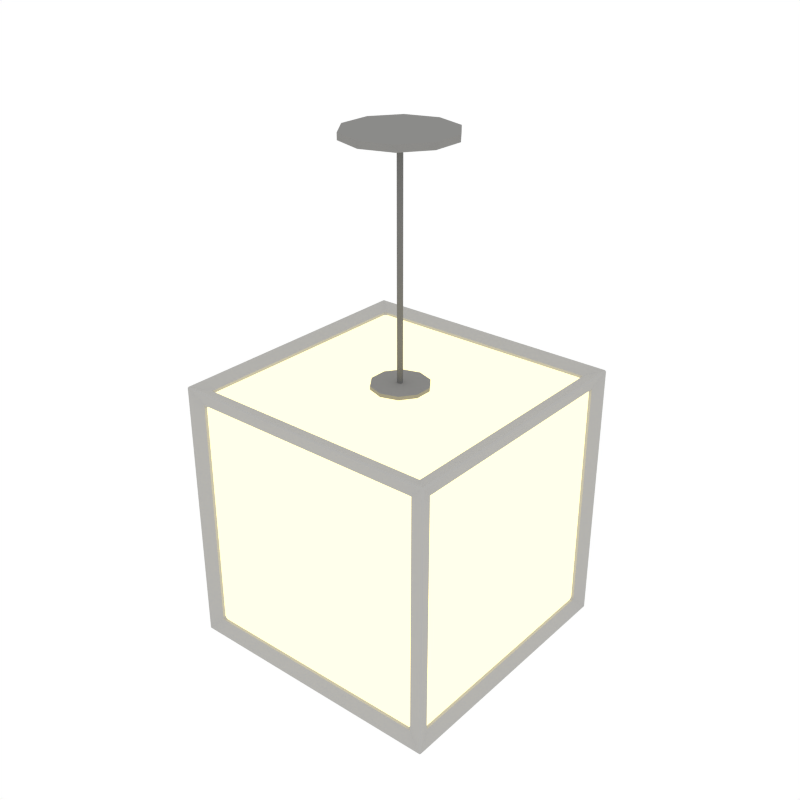 # Source: Light_Cube.blend  (saved by Blender 2.79.0; exported with 4.5.12 LTS)
import bpy
from mathutils import Matrix  # noqa: F401  (used for matrix-valued properties, if any)

bpy.ops.wm.read_factory_settings(use_empty=True)
scene = bpy.context.scene
scene.name = 'Scene'

# ---- collections
col_collection_1 = bpy.data.collections.new('Collection 1'); scene.collection.children.link(col_collection_1)

# ---- materials (node trees are filled in below, after node groups)
mat_grey = bpy.data.materials.new('Grey')
mat_grey.alpha_threshold = 0.0
mat_grey.diffuse_color = (0.2598, 0.2571, 0.2492, 1.0)
mat_grey.roughness = 0.5
mat_light = bpy.data.materials.new('Light')
mat_light.alpha_threshold = 0.0
mat_light.roughness = 0.5
mat_lightmetal = bpy.data.materials.new('LightMetal')
mat_lightmetal.alpha_threshold = 0.0
mat_lightmetal.diffuse_color = (0.1734, 0.1734, 0.1734, 1.0)
mat_lightmetal.roughness = 0.5
mat_white = bpy.data.materials.new('White')
mat_white.alpha_threshold = 0.0
mat_white.diffuse_color = (0.448, 0.4433, 0.4294, 1.0)
mat_white.roughness = 0.5

# ---- node groups
ng_auto_smooth = bpy.data.node_groups.new('Auto Smooth', 'GeometryNodeTree')
_s = ng_auto_smooth.interface.new_socket(name='Geometry', in_out='OUTPUT', socket_type='NodeSocketGeometry')
_s = ng_auto_smooth.interface.new_socket(name='Geometry', in_out='INPUT', socket_type='NodeSocketGeometry')
_s = ng_auto_smooth.interface.new_socket(name='Angle', in_out='INPUT', socket_type='NodeSocketFloat')
_s.subtype = 'ANGLE'
_s.min_value = 0.0
_s.max_value = 3.142
ng_auto_smooth.is_modifier = True
_N = ng_auto_smooth.nodes; _L = ng_auto_smooth.links
n0 = _N.new('NodeGroupOutput'); n0.name = 'Group Output'; n0.location = (480, -100)
n1 = _N.new('NodeGroupInput'); n1.name = 'Group Input'; n1.location = (-420, -300)
n2 = _N.new('NodeGroupInput'); n2.name = 'Group Input.001'; n2.location = (-60, -100)
n3 = _N.new('GeometryNodeSetShadeSmooth'); n3.name = 'Set Shade Smooth'; n3.location = (120, -100)
n3.domain = 'EDGE'
n4 = _N.new('GeometryNodeSetShadeSmooth'); n4.name = 'Set Shade Smooth.001'; n4.location = (300, -100)
n5 = _N.new('GeometryNodeInputMeshEdgeAngle'); n5.name = 'Edge Angle'; n5.location = (-420, -220)
n6 = _N.new('GeometryNodeInputEdgeSmooth'); n6.name = 'Is Edge Smooth'; n6.location = (-60, -160)
n7 = _N.new('GeometryNodeInputShadeSmooth'); n7.name = 'Is Face Smooth'; n7.location = (-240, -340)
n8 = _N.new('FunctionNodeBooleanMath'); n8.name = 'Boolean Math'; n8.location = (-60, -220)
n9 = _N.new('FunctionNodeCompare'); n9.name = 'Compare'; n9.location = (-240, -180)
n9.operation = 'LESS_EQUAL'
_L.new(n5.outputs[0], n9.inputs[0])
_L.new(n4.outputs[0], n0.inputs[0])
_L.new(n1.outputs[1], n9.inputs[1])
_L.new(n9.outputs[0], n8.inputs[0])
_L.new(n7.outputs[0], n8.inputs[1])
_L.new(n2.outputs[0], n3.inputs[0])
_L.new(n6.outputs[0], n3.inputs[1])
_L.new(n3.outputs[0], n4.inputs[0])
_L.new(n8.outputs[0], n3.inputs[2])
n0.is_active_output = True

# ---- material node trees
mat_light.use_nodes = True; mat_light.node_tree.nodes.clear()
_N = mat_light.node_tree.nodes; _L = mat_light.node_tree.links
n0 = _N.new('ShaderNodeOutputMaterial'); n0.name = 'Material Output'; n0.location = (300, 300)
n1 = _N.new('ShaderNodeEmission'); n1.name = 'Emission'; n1.location = (10, 300)
n1.inputs[0].default_value = (0.8, 0.6919, 0.3367, 1.0)
n1.inputs[1].default_value = 2.5
_L.new(n1.outputs[0], n0.inputs[0])
n0.is_active_output = True

# ---- world
world_world = bpy.data.worlds.new('World'); scene.world = world_world
world_world.color = (1.0, 1.0, 1.0)
world_world.use_sun_shadow = False
world_world.sun_shadow_jitter_overblur = 0.0
world_world.cycles.sampling_method = 'NONE'
world_world.cycles.sample_map_resolution = 256

# ---- meshes
me_cylinder_052 = bpy.data.meshes.new('Cylinder.052')
me_cylinder_052.from_pydata([(0.0, 0.1096, -0.01165), (0.0, 0.1096, 0.001518), (0.06445, 0.0887, -0.01165), (0.06445, 0.0887, 0.001518), (0.1043, 0.03388, -0.01165), (0.1043, 0.03388, 0.001518), (0.1043, -0.03388, -0.01165), (0.1043, -0.03388, 0.001518), (0.06445, -0.0887, -0.01165), (0.06445, -0.0887, 0.001518), (-9.585e-09, -0.1096, -0.01165), (-9.585e-09, -0.1096, 0.001518), (-0.06445, -0.0887, -0.01165), (-0.06445, -0.0887, 0.001518), (-0.1043, -0.03388, -0.01165), (-0.1043, -0.03388, 0.001518), (-0.1043, 0.03388, -0.01165), (-0.1043, 0.03388, 0.001518), (-0.06445, 0.0887, -0.01165), (-0.06445, 0.0887, 0.001518), (-0.004096, -0.004096, -0.01123), (-0.005793, 5.027e-10, -0.01123), (-0.004096, 0.004096, -0.01123), (-1.463e-09, 0.005793, -0.01123), (-0.004096, 0.004096, -0.5232), (-0.005793, 5.027e-10, -0.5232), (-0.004096, -0.004096, -0.5232), (-1.97e-09, -0.005793, -0.5232), (0.004096, -0.004096, -0.5232), (0.005793, 1.804e-10, -0.5232), (0.004096, 0.004096, -0.5232), (-1.463e-09, 0.005793, -0.5232), (-1.97e-09, -0.005793, -0.01123), (0.004096, -0.004096, -0.01123), (0.005793, 1.804e-10, -0.01123), (0.004096, 0.004096, -0.01123), (0.001831, 0.05823, -0.5026), (0.001831, 0.05823, -0.4784), (0.03664, 0.04692, -0.5026), (0.03664, 0.04692, -0.4784), (0.05816, 0.01731, -0.5026), (0.05816, 0.01731, -0.4784), (0.05816, -0.01929, -0.5026), (0.05816, -0.01929, -0.4784), (0.03664, -0.04891, -0.5026), (0.03664, -0.04891, -0.4784), (0.001831, -0.06022, -0.5026), (0.001831, -0.06022, -0.4784), (-0.03298, -0.04891, -0.5026), (-0.03298, -0.04891, -0.4784), (-0.05449, -0.01929, -0.5026), (-0.05449, -0.01929, -0.4784), (-0.05449, 0.01731, -0.5026), (-0.05449, 0.01731, -0.4784), (-0.03298, 0.04692, -0.5026), (-0.03298, 0.04692, -0.4784), (-0.2555, -0.2555, -1.002), (-0.2506, -0.2555, -1.007), (-0.2555, -0.2506, -1.007), (-0.2819, -0.2793, -1.031), (-0.2793, -0.2793, -1.034), (-0.2793, -0.2819, -1.031), (-0.2555, -0.2506, -0.4963), (-0.2506, -0.2555, -0.4963), (-0.2555, -0.2555, -0.5012), (-0.2793, -0.2819, -0.4725), (-0.2793, -0.2793, -0.47), (-0.2819, -0.2793, -0.4725), (-0.2555, 0.2506, -1.007), (-0.2506, 0.2555, -1.007), (-0.2555, 0.2555, -1.002), (-0.2793, 0.2819, -1.031), (-0.2793, 0.2793, -1.034), (-0.2819, 0.2793, -1.031), (-0.2555, 0.2555, -0.5012), (-0.2506, 0.2555, -0.4963), (-0.2555, 0.2506, -0.4963), (-0.2793, 0.2793, -0.47), (-0.2793, 0.2819, -0.4725), (-0.2819, 0.2793, -0.4725), (0.2555, -0.2506, -1.007), (0.2506, -0.2555, -1.007), (0.2555, -0.2555, -1.002), (0.2793, -0.2819, -1.031), (0.2793, -0.2793, -1.034), (0.2819, -0.2793, -1.031), (0.2555, -0.2555, -0.5012), (0.2506, -0.2555, -0.4963), (0.2555, -0.2506, -0.4963), (0.2793, -0.2793, -0.47), (0.2793, -0.2819, -0.4725), (0.2819, -0.2793, -0.4725), (0.2506, 0.2555, -1.007), (0.2555, 0.2506, -1.007), (0.2555, 0.2555, -1.002), (0.2819, 0.2793, -1.031), (0.2793, 0.2793, -1.034), (0.2793, 0.2819, -1.031), (0.2555, 0.2555, -0.5012), (0.2555, 0.2506, -0.4963), (0.2506, 0.2555, -0.4963), (0.2793, 0.2793, -0.47), (0.2819, 0.2793, -0.4725), (0.2793, 0.2819, -0.4725), (-0.266, -0.2429, -0.9997), (-0.2709, -0.2493, -1.001), (-0.266, -0.2479, -0.9948), (-0.2709, -0.2493, -0.5025), (-0.266, -0.2429, -0.504), (-0.266, -0.2479, -0.5089), (-0.2709, 0.2493, -0.5025), (-0.266, 0.2479, -0.5089), (-0.266, 0.2429, -0.504), (-0.2709, 0.2493, -1.001), (-0.266, 0.2429, -0.9997), (-0.266, 0.2479, -0.9948), (-0.2429, 0.266, -0.9997), (-0.2493, 0.2709, -1.001), (-0.2479, 0.266, -0.9948), (-0.2493, 0.2709, -0.5025), (-0.2429, 0.266, -0.504), (-0.2479, 0.266, -0.5089), (0.2493, 0.2709, -0.5025), (0.2479, 0.266, -0.5089), (0.2429, 0.266, -0.504), (0.2493, 0.2709, -1.001), (0.2429, 0.266, -0.9997), (0.2479, 0.266, -0.9948), (0.266, 0.2429, -0.9997), (0.2709, 0.2493, -1.001), (0.266, 0.2479, -0.9948), (0.2709, 0.2493, -0.5025), (0.266, 0.2429, -0.504), (0.266, 0.2479, -0.5089), (0.2709, -0.2493, -0.5025), (0.266, -0.2479, -0.5089), (0.266, -0.2429, -0.504), (0.2709, -0.2493, -1.001), (0.266, -0.2429, -0.9997), (0.266, -0.2479, -0.9948), (0.2429, -0.266, -0.9997), (0.2493, -0.2709, -1.001), (0.2479, -0.266, -0.9948), (0.2493, -0.2709, -0.5025), (0.2429, -0.266, -0.504), (0.2479, -0.266, -0.5089), (-0.2493, -0.2709, -0.5025), (-0.2479, -0.266, -0.5089), (-0.2429, -0.266, -0.504), (-0.2493, -0.2709, -1.001), (-0.2429, -0.266, -0.9997), (-0.2479, -0.266, -0.9948), (-0.2479, 0.2429, -1.018), (-0.2493, 0.2493, -1.023), (-0.2429, 0.2479, -1.018), (0.2493, 0.2493, -1.023), (0.2479, 0.2429, -1.018), (0.2429, 0.2479, -1.018), (0.2493, -0.2493, -1.023), (0.2429, -0.2479, -1.018), (0.2479, -0.2429, -1.018), (-0.2493, -0.2493, -1.023), (-0.2479, -0.2429, -1.018), (-0.2429, -0.2479, -1.018), (0.2479, 0.2429, -0.4858), (0.2493, 0.2493, -0.4809), (0.2429, 0.2479, -0.4858), (-0.2493, 0.2493, -0.4809), (-0.2479, 0.2429, -0.4858), (-0.2429, 0.2479, -0.4858), (-0.2493, -0.2493, -0.4809), (-0.2429, -0.2479, -0.4858), (-0.2479, -0.2429, -0.4858), (0.2493, -0.2493, -0.4809), (0.2479, -0.2429, -0.4858), (0.2429, -0.2479, -0.4858), (-0.266, -0.266, -1.018), (-0.266, -0.266, -0.4859), (-0.266, 0.266, -1.018), (-0.266, 0.266, -0.4859), (0.266, -0.266, -1.018), (0.266, -0.266, -0.4859), (0.266, 0.266, -1.018), (0.266, 0.266, -0.4859)], [], [(0, 1, 3, 2), (2, 3, 5, 4), (4, 5, 7, 6), (6, 7, 9, 8), (8, 9, 11, 10), (10, 11, 13, 12), (12, 13, 15, 14), (14, 15, 17, 16), (3, 1, 19, 17, 15, 13, 11, 9, 7, 5), (16, 17, 19, 18), (18, 19, 1, 0), (0, 2, 4, 6, 8, 10, 12, 14, 16, 18), (28, 29, 34, 33), (25, 26, 20, 21), (27, 28, 33, 32), (35, 23, 22, 21, 20, 32, 33, 34), (31, 24, 22, 23), (30, 29, 28, 27, 26, 25, 24, 31), (30, 31, 23, 35), (26, 27, 32, 20), (24, 25, 21, 22), (29, 30, 35, 34), (36, 37, 39, 38), (38, 39, 41, 40), (40, 41, 43, 42), (42, 43, 45, 44), (44, 45, 47, 46), (46, 47, 49, 48), (48, 49, 51, 50), (50, 51, 53, 52), (39, 37, 55, 53, 51, 49, 47, 45, 43, 41), (52, 53, 55, 54), (54, 55, 37, 36), (36, 38, 40, 42, 44, 46, 48, 50, 52, 54), (147, 151, 56, 64), (153, 161, 60, 72), (168, 172, 62, 76), (146, 143, 90, 65), (118, 121, 74, 70), (119, 117, 71, 78), (150, 140, 81, 57), (107, 105, 59, 67), (126, 116, 69, 92), (117, 125, 97, 71), (166, 169, 75, 100), (167, 165, 101, 77), (130, 133, 98, 94), (131, 129, 95, 102), (154, 157, 92, 69), (155, 153, 72, 96), (125, 122, 103, 97), (174, 164, 99, 88), (165, 173, 89, 101), (156, 160, 80, 93), (143, 141, 83, 90), (135, 139, 82, 86), (158, 155, 96, 84), (129, 137, 85, 95), (132, 136, 88, 99), (171, 175, 87, 63), (173, 170, 66, 89), (105, 113, 73, 59), (141, 149, 61, 83), (159, 163, 57, 81), (161, 158, 84, 60), (113, 110, 79, 73), (120, 124, 100, 75), (142, 145, 86, 82), (137, 134, 91, 85), (162, 152, 68, 58), (108, 112, 76, 62), (106, 109, 64, 56), (149, 146, 65, 61), (122, 119, 78, 103), (138, 128, 93, 80), (144, 148, 63, 87), (111, 115, 70, 74), (110, 107, 67, 79), (170, 167, 77, 66), (134, 131, 102, 91), (123, 127, 94, 98), (56, 57, 58), (59, 60, 61), (62, 63, 64), (65, 66, 67), (68, 69, 70), (71, 72, 73), (74, 75, 76), (77, 78, 79), (80, 81, 82), (83, 84, 85), (86, 87, 88), (89, 90, 91), (92, 93, 94), (95, 96, 97), (98, 99, 100), (101, 102, 103), (104, 105, 106), (107, 108, 109), (110, 111, 112), (113, 114, 115), (116, 117, 118), (119, 120, 121), (122, 123, 124), (125, 126, 127), (128, 129, 130), (131, 132, 133), (134, 135, 136), (137, 138, 139), (140, 141, 142), (143, 144, 145), (146, 147, 148), (149, 150, 151), (152, 153, 154), (155, 156, 157), (158, 159, 160), (161, 162, 163), (164, 165, 166), (167, 168, 169), (170, 171, 172), (173, 174, 175), (58, 104, 106, 56), (105, 107, 109, 106), (108, 62, 64, 109), (61, 65, 67, 59), (107, 110, 112, 108), (111, 74, 76, 112), (66, 77, 79, 67), (110, 113, 115, 111), (114, 68, 70, 115), (78, 71, 73, 79), (113, 105, 104, 114), (72, 60, 59, 73), (69, 116, 118, 70), (117, 119, 121, 118), (120, 75, 74, 121), (119, 122, 124, 120), (123, 98, 100, 124), (77, 101, 103, 78), (122, 125, 127, 123), (126, 92, 94, 127), (102, 95, 97, 103), (125, 117, 116, 126), (96, 72, 71, 97), (93, 128, 130, 94), (129, 131, 133, 130), (132, 99, 98, 133), (131, 134, 136, 132), (135, 86, 88, 136), (101, 89, 91, 102), (134, 137, 139, 135), (138, 80, 82, 139), (90, 83, 85, 91), (137, 129, 128, 138), (84, 96, 95, 85), (81, 140, 142, 82), (141, 143, 145, 142), (144, 87, 86, 145), (143, 146, 148, 144), (147, 64, 63, 148), (89, 66, 65, 90), (146, 149, 151, 147), (150, 57, 56, 151), (149, 141, 140, 150), (60, 84, 83, 61), (68, 152, 154, 69), (153, 155, 157, 154), (156, 93, 92, 157), (155, 158, 160, 156), (159, 81, 80, 160), (158, 161, 163, 159), (162, 58, 57, 163), (161, 153, 152, 162), (99, 164, 166, 100), (165, 167, 169, 166), (168, 76, 75, 169), (167, 170, 172, 168), (171, 63, 62, 172), (170, 173, 175, 171), (174, 88, 87, 175), (173, 165, 164, 174), (114, 104, 58, 68), (176, 177, 179, 178), (178, 179, 183, 182), (182, 183, 181, 180), (180, 181, 177, 176), (178, 182, 180, 176), (183, 179, 177, 181)])
me_cylinder_052.polygons.foreach_set('use_smooth', [1, 1, 1, 1, 1, 1, 1, 1, 1, 1, 1, 1, 1, 1, 1, 1, 1, 1, 1, 1, 1, 1, 1, 1, 1, 1, 1, 1, 1, 1, 1, 1, 1, 1, 0, 0, 0, 0, 0, 0, 0, 0, 0, 0, 0, 0, 0, 0, 0, 0, 0, 0, 0, 0, 0, 0, 0, 0, 0, 0, 0, 0, 0, 0, 0, 0, 0, 0, 0, 0, 0, 0, 0, 0, 0, 0, 0, 0, 0, 0, 0, 0, 0, 0, 0, 0, 0, 0, 0, 0, 0, 0, 0, 0, 0, 0, 0, 0, 0, 0, 0, 0, 0, 0, 0, 0, 0, 0, 0, 0, 0, 0, 0, 0, 0, 0, 0, 0, 0, 0, 0, 0, 0, 0, 0, 0, 0, 0, 0, 0, 0, 0, 0, 0, 0, 0, 0, 0, 0, 0, 0, 0, 0, 0, 0, 0, 0, 0, 0, 0, 0, 0, 0, 0, 0, 0, 0, 0, 0, 0, 0, 0, 0, 0, 0, 0, 0, 0, 0, 0, 0, 0, 0, 0, 0, 0, 0, 0, 0, 0, 0, 0, 0, 0, 0, 0, 0, 0])
me_cylinder_052.polygons.foreach_set('material_index', [0, 0, 0, 0, 0, 0, 0, 0, 0, 0, 0, 0, 2, 2, 2, 2, 2, 0, 2, 2, 2, 2, 0, 0, 0, 0, 0, 0, 0, 0, 0, 0, 0, 0, 3, 3, 3, 3, 3, 3, 3, 3, 3, 3, 3, 3, 3, 3, 3, 3, 3, 3, 3, 3, 3, 3, 3, 3, 3, 3, 3, 3, 3, 3, 3, 3, 3, 3, 3, 3, 3, 3, 3, 3, 3, 3, 3, 3, 3, 3, 3, 3, 3, 3, 3, 3, 3, 3, 3, 3, 3, 3, 3, 3, 3, 3, 3, 3, 3, 3, 3, 3, 3, 3, 3, 3, 3, 3, 3, 3, 3, 3, 3, 3, 3, 3, 3, 3, 3, 3, 3, 3, 3, 3, 3, 3, 3, 3, 3, 3, 3, 3, 3, 3, 3, 3, 3, 3, 3, 3, 3, 3, 3, 3, 3, 3, 3, 3, 3, 3, 3, 3, 3, 3, 3, 3, 3, 3, 3, 3, 3, 3, 3, 3, 3, 3, 3, 3, 3, 3, 3, 3, 3, 3, 3, 3, 3, 3, 3, 3, 3, 3, 1, 1, 1, 1, 1, 1])
me_cylinder_052.materials.append(mat_grey)
me_cylinder_052.materials.append(mat_light)
me_cylinder_052.materials.append(mat_lightmetal)
me_cylinder_052.materials.append(mat_white)
me_cylinder_052.use_remesh_preserve_volume = False
me_cylinder_052.use_remesh_preserve_attributes = False
me_cylinder_052.use_mirror_vertex_groups = False
me_cylinder_052.update()

# ---- objects
ob_light_cube = bpy.data.objects.new('Light_Cube', me_cylinder_052)

# ---- transforms, parenting, visibility, modifiers, constraints
ob_light_cube.location = (0.0, 0.0, 0.0)
ob_light_cube.lineart.crease_threshold = 0.0
_m = ob_light_cube.modifiers.new('Auto Smooth', 'NODES')
_m.node_group = ng_auto_smooth
_gi = [s.identifier for s in ng_auto_smooth.interface.items_tree if s.item_type == 'SOCKET' and s.in_out == 'INPUT']
_m[_gi[1]] = 0.9512  # Angle

# ---- collection membership
col_collection_1.objects.link(ob_light_cube)

# ---- scene / render settings (as saved in the file)
scene.frame_start = 1; scene.frame_end = 250; scene.frame_set(0)
scene.render.engine = 'CYCLES'
scene.render.resolution_x = 1000
scene.render.resolution_y = 1000
scene.render.dither_intensity = 0.0
scene.cycles.samples = 200
scene.cycles.sampling_pattern = 'TABULATED_SOBOL'
scene.cycles.light_sampling_threshold = 0.0
scene.cycles.use_adaptive_sampling = False
scene.cycles.use_light_tree = False
scene.cycles.caustics_reflective = False
scene.cycles.caustics_refractive = False
scene.cycles.blur_glossy = 0.0
scene.cycles.max_bounces = 2
scene.cycles.pixel_filter_type = 'GAUSSIAN'
scene.cycles.sample_clamp_indirect = 0.0
scene.view_settings.view_transform = 'Standard'
bpy.context.view_layer.update()

# ---- added for rendering (the .blend has no active camera): camera
cam_auto = bpy.data.cameras.new('AutoCamera')
cam_auto.lens = 50.0
cam_auto.sensor_width = 36.0
cam_auto.clip_end = 1000.0
ob_auto_camera = bpy.data.objects.new('AutoCamera', cam_auto)
scene.collection.objects.link(ob_auto_camera)
ob_auto_camera.location = (1.20895, -1.45074, 0.451061)
ob_auto_camera.rotation_euler = (1.09748, -7.21219e-08, 0.694738)
scene.camera = ob_auto_camera
bpy.context.view_layer.update()
